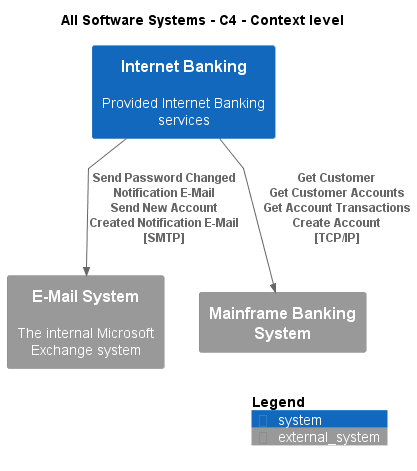

The diagram above was rendered by PlantUML. Its source (embedded in the PNG):
@startuml
!include .c4s\C4_Context.puml

AddElementTag("c4interflow:lifecycle:new", $bgColor=green, $fontColor=#ffffff, $borderColor=green, $shadowing="False")
AddElementTag("c4interflow:lifecycle:changed", $bgColor=orange, $fontColor=#ffffff, $borderColor=orange, $shadowing="False")
AddElementTag("c4interflow:lifecycle:removed", $bgColor=red, $fontColor=#ffffff, $borderColor=red, $shadowing="False")

AddRelTag("c4interflow:lifecycle:new", $textColor=green, $lineColor=green)
AddRelTag("c4interflow:lifecycle:changed", $textColor=orange, $lineColor=orange)
AddRelTag("c4interflow:lifecycle:removed", $textColor=red, $lineColor=red)

SHOW_PERSON_PORTRAIT()
LAYOUT_TOP_DOWN()

skinparam linetype polyline

title All Software Systems - C4 - Context level

System(BigBankPlc.SoftwareSystems.InternetBanking, "Internet Banking", "Provided Internet Banking services")
System_Ext(BigBankPlc.SoftwareSystems.EMailSystem, "E-Mail System", "The internal Microsoft Exchange system")
System_Ext(BigBankPlc.SoftwareSystems.MainframeBankingSystem, "Mainframe Banking System", "")

Rel(BigBankPlc.SoftwareSystems.InternetBanking, BigBankPlc.SoftwareSystems.EMailSystem, "Send Password Changed Notification E-Mail\nSend New Account Created Notification E-Mail\n[SMTP]", $tags='protocol:smtp')
Rel(BigBankPlc.SoftwareSystems.InternetBanking, BigBankPlc.SoftwareSystems.MainframeBankingSystem, "Get Customer\nGet Customer Accounts\nGet Account Transactions\nCreate Account\n[TCP/IP]", $tags='protocol:tcp/ip')


SHOW_LEGEND()
@enduml